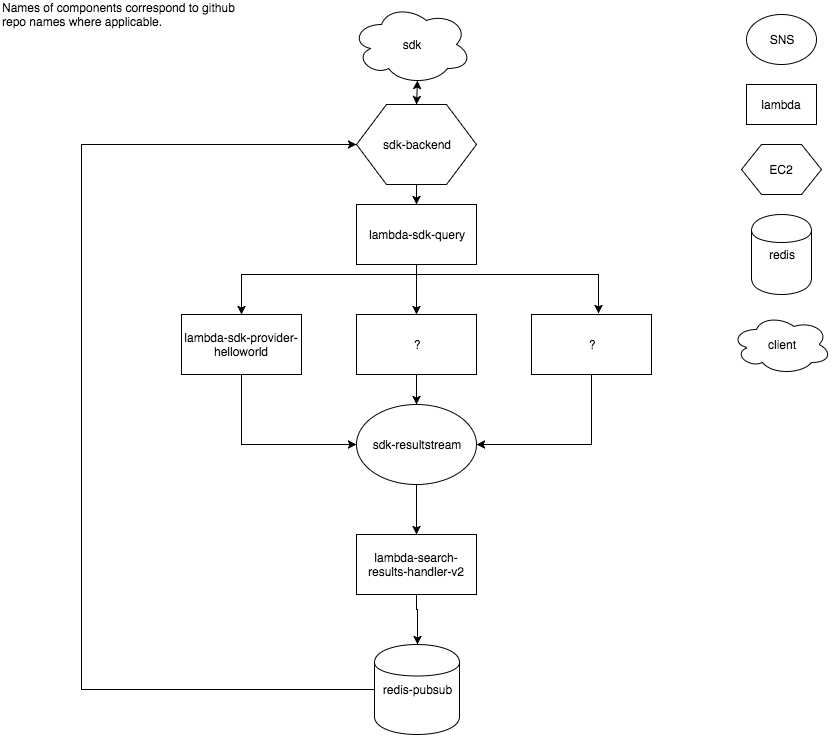

The diagram above was exported from draw.io. Its source (the exported page's mxGraphModel, read from the mxfile embedded in the PNG):
<mxGraphModel dx="1434" dy="725" grid="1" gridSize="10" guides="1" tooltips="1" connect="1" arrows="1" fold="1" page="1" pageScale="1" pageWidth="850" pageHeight="1100" background="#ffffff" math="0" shadow="0">
  <root>
    <mxCell id="0" />
    <mxCell id="1" parent="0" />
    <mxCell id="6cf937ebda237dbb-10" style="edgeStyle=orthogonalEdgeStyle;rounded=0;html=1;exitX=0.5;exitY=1;entryX=0.5;entryY=0;jettySize=auto;orthogonalLoop=1;" edge="1" parent="1" source="6cf937ebda237dbb-4" target="6cf937ebda237dbb-7">
      <mxGeometry relative="1" as="geometry">
        <Array as="points">
          <mxPoint x="425" y="280" />
          <mxPoint x="250" y="280" />
        </Array>
      </mxGeometry>
    </mxCell>
    <mxCell id="6cf937ebda237dbb-11" style="edgeStyle=orthogonalEdgeStyle;rounded=0;html=1;exitX=0.5;exitY=1;entryX=0.5;entryY=0;jettySize=auto;orthogonalLoop=1;" edge="1" parent="1" source="6cf937ebda237dbb-4" target="6cf937ebda237dbb-8">
      <mxGeometry relative="1" as="geometry" />
    </mxCell>
    <mxCell id="6cf937ebda237dbb-12" style="edgeStyle=orthogonalEdgeStyle;rounded=0;html=1;exitX=0.5;exitY=1;entryX=0.558;entryY=-0.017;entryPerimeter=0;jettySize=auto;orthogonalLoop=1;" edge="1" parent="1" source="6cf937ebda237dbb-4" target="6cf937ebda237dbb-9">
      <mxGeometry relative="1" as="geometry">
        <Array as="points">
          <mxPoint x="425" y="280" />
          <mxPoint x="607" y="280" />
        </Array>
      </mxGeometry>
    </mxCell>
    <mxCell id="6cf937ebda237dbb-4" value="lambda-sdk-query" style="whiteSpace=wrap;html=1;" vertex="1" parent="1">
      <mxGeometry x="365" y="210" width="120" height="60" as="geometry" />
    </mxCell>
    <mxCell id="6cf937ebda237dbb-21" style="edgeStyle=orthogonalEdgeStyle;rounded=0;html=1;exitX=0.5;exitY=1;entryX=0;entryY=0.5;jettySize=auto;orthogonalLoop=1;" edge="1" parent="1" source="6cf937ebda237dbb-7" target="6cf937ebda237dbb-13">
      <mxGeometry relative="1" as="geometry">
        <Array as="points">
          <mxPoint x="250" y="450" />
        </Array>
      </mxGeometry>
    </mxCell>
    <mxCell id="6cf937ebda237dbb-7" value="lambda-sdk-provider-helloworld" style="whiteSpace=wrap;html=1;" vertex="1" parent="1">
      <mxGeometry x="190" y="320" width="120" height="60" as="geometry" />
    </mxCell>
    <mxCell id="6cf937ebda237dbb-22" style="edgeStyle=orthogonalEdgeStyle;rounded=0;html=1;exitX=0.5;exitY=1;jettySize=auto;orthogonalLoop=1;" edge="1" parent="1" source="6cf937ebda237dbb-8">
      <mxGeometry relative="1" as="geometry">
        <mxPoint x="425" y="410" as="targetPoint" />
      </mxGeometry>
    </mxCell>
    <mxCell id="6cf937ebda237dbb-8" value="?" style="whiteSpace=wrap;html=1;" vertex="1" parent="1">
      <mxGeometry x="365" y="320" width="120" height="60" as="geometry" />
    </mxCell>
    <mxCell id="6cf937ebda237dbb-23" style="edgeStyle=orthogonalEdgeStyle;rounded=0;html=1;exitX=0.5;exitY=1;jettySize=auto;orthogonalLoop=1;entryX=1;entryY=0.5;" edge="1" parent="1" source="6cf937ebda237dbb-9" target="6cf937ebda237dbb-13">
      <mxGeometry relative="1" as="geometry">
        <mxPoint x="430" y="410" as="targetPoint" />
        <Array as="points">
          <mxPoint x="600" y="450" />
        </Array>
      </mxGeometry>
    </mxCell>
    <mxCell id="6cf937ebda237dbb-9" value="?" style="whiteSpace=wrap;html=1;" vertex="1" parent="1">
      <mxGeometry x="540" y="320" width="120" height="60" as="geometry" />
    </mxCell>
    <mxCell id="6cf937ebda237dbb-25" style="edgeStyle=orthogonalEdgeStyle;rounded=0;html=1;exitX=0.5;exitY=1;entryX=0.5;entryY=0;jettySize=auto;orthogonalLoop=1;" edge="1" parent="1" source="6cf937ebda237dbb-13" target="6cf937ebda237dbb-24">
      <mxGeometry relative="1" as="geometry" />
    </mxCell>
    <mxCell id="6cf937ebda237dbb-13" value="sdk-resultstream" style="ellipse;whiteSpace=wrap;html=1;" vertex="1" parent="1">
      <mxGeometry x="365" y="410" width="120" height="80" as="geometry" />
    </mxCell>
    <mxCell id="6cf937ebda237dbb-14" value="SNS" style="ellipse;whiteSpace=wrap;html=1;" vertex="1" parent="1">
      <mxGeometry x="755" y="20" width="70" height="50" as="geometry" />
    </mxCell>
    <mxCell id="6cf937ebda237dbb-15" value="lambda" style="whiteSpace=wrap;html=1;" vertex="1" parent="1">
      <mxGeometry x="755" y="90" width="70" height="40" as="geometry" />
    </mxCell>
    <mxCell id="6cf937ebda237dbb-16" value="sdk" style="ellipse;shape=cloud;whiteSpace=wrap;html=1;" vertex="1" parent="1">
      <mxGeometry x="360" y="10" width="120" height="80" as="geometry" />
    </mxCell>
    <mxCell id="6cf937ebda237dbb-19" style="edgeStyle=orthogonalEdgeStyle;rounded=0;html=1;exitX=0.5;exitY=1;entryX=0.5;entryY=0;jettySize=auto;orthogonalLoop=1;" edge="1" parent="1" source="6cf937ebda237dbb-17" target="6cf937ebda237dbb-4">
      <mxGeometry relative="1" as="geometry" />
    </mxCell>
    <mxCell id="6cf937ebda237dbb-17" value="sdk-backend" style="shape=hexagon;perimeter=hexagonPerimeter;whiteSpace=wrap;html=1;" vertex="1" parent="1">
      <mxGeometry x="365" y="110" width="120" height="80" as="geometry" />
    </mxCell>
    <mxCell id="6cf937ebda237dbb-18" value="" style="endArrow=classic;startArrow=classic;html=1;entryX=0.55;entryY=0.95;entryPerimeter=0;exitX=0.5;exitY=0;" edge="1" parent="1" source="6cf937ebda237dbb-17" target="6cf937ebda237dbb-16">
      <mxGeometry width="50" height="50" relative="1" as="geometry">
        <mxPoint x="10" y="60" as="sourcePoint" />
        <mxPoint x="60" y="10" as="targetPoint" />
      </mxGeometry>
    </mxCell>
    <mxCell id="6cf937ebda237dbb-20" value="EC2" style="shape=hexagon;perimeter=hexagonPerimeter;whiteSpace=wrap;html=1;" vertex="1" parent="1">
      <mxGeometry x="750" y="150" width="80" height="50" as="geometry" />
    </mxCell>
    <mxCell id="6cf937ebda237dbb-29" style="edgeStyle=orthogonalEdgeStyle;rounded=0;html=1;exitX=0.5;exitY=1;jettySize=auto;orthogonalLoop=1;entryX=0.5;entryY=0;" edge="1" parent="1" source="6cf937ebda237dbb-24" target="6cf937ebda237dbb-26">
      <mxGeometry relative="1" as="geometry">
        <mxPoint x="425" y="620" as="targetPoint" />
        <Array as="points">
          <mxPoint x="425" y="615" />
          <mxPoint x="426" y="615" />
        </Array>
      </mxGeometry>
    </mxCell>
    <mxCell id="6cf937ebda237dbb-24" value="lambda-search-results-handler-v2" style="whiteSpace=wrap;html=1;" vertex="1" parent="1">
      <mxGeometry x="365" y="540" width="120" height="60" as="geometry" />
    </mxCell>
    <mxCell id="6cf937ebda237dbb-31" style="edgeStyle=orthogonalEdgeStyle;rounded=0;html=1;exitX=0;exitY=0.5;entryX=0;entryY=0.5;jettySize=auto;orthogonalLoop=1;" edge="1" parent="1" source="6cf937ebda237dbb-26" target="6cf937ebda237dbb-17">
      <mxGeometry relative="1" as="geometry">
        <Array as="points">
          <mxPoint x="90" y="695" />
          <mxPoint x="90" y="150" />
        </Array>
      </mxGeometry>
    </mxCell>
    <mxCell id="6cf937ebda237dbb-26" value="redis-pubsub" style="shape=cylinder;whiteSpace=wrap;html=1;" vertex="1" parent="1">
      <mxGeometry x="383" y="650" width="85" height="90" as="geometry" />
    </mxCell>
    <mxCell id="6cf937ebda237dbb-32" value="redis" style="shape=cylinder;whiteSpace=wrap;html=1;" vertex="1" parent="1">
      <mxGeometry x="760" y="220" width="60" height="80" as="geometry" />
    </mxCell>
    <mxCell id="6cf937ebda237dbb-33" value="client" style="ellipse;shape=cloud;whiteSpace=wrap;html=1;" vertex="1" parent="1">
      <mxGeometry x="740" y="320" width="100" height="60" as="geometry" />
    </mxCell>
    <mxCell id="6cf937ebda237dbb-34" value="&lt;div style=&quot;text-align: left&quot;&gt;&lt;span style=&quot;line-height: 1.2&quot;&gt;Names of components correspond to github repo names where applicable.&lt;/span&gt;&lt;/div&gt;" style="text;html=1;strokeColor=none;fillColor=none;align=center;verticalAlign=middle;whiteSpace=wrap;" vertex="1" parent="1">
      <mxGeometry x="10" y="10" width="250" height="20" as="geometry" />
    </mxCell>
  </root>
</mxGraphModel>